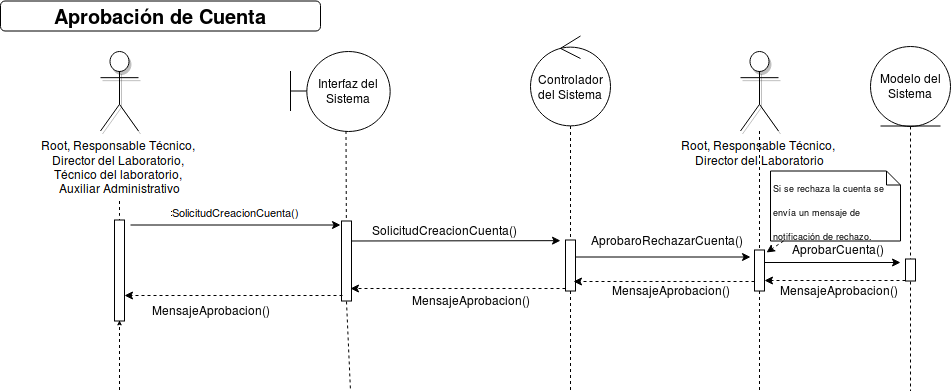

The diagram above was exported from draw.io. Its source (the exported page's mxGraphModel, read from the mxfile embedded in the PNG):
<mxGraphModel dx="823" dy="2189.5" grid="1" gridSize="10" guides="1" tooltips="1" connect="1" arrows="1" fold="1" page="1" pageScale="1.5" pageWidth="826" pageHeight="1169" math="0" shadow="0">
  <root>
    <mxCell id="0" style=";html=1;" />
    <mxCell id="1" style=";html=1;" parent="0" />
    <mxCell id="289f15781f81b178-92" style="edgeStyle=orthogonalEdgeStyle;rounded=0;html=1;dashed=1;jettySize=auto;orthogonalLoop=1;endArrow=none;endFill=0;" edge="1" parent="1" source="2">
      <mxGeometry relative="1" as="geometry">
        <mxPoint x="169" y="370" as="targetPoint" />
      </mxGeometry>
    </mxCell>
    <mxCell id="2" value="" style="fillColor=#FFFFFF;strokeColor=#000000;html=1;" vertex="1" parent="1">
      <mxGeometry x="164" y="199" width="10" height="101" as="geometry" />
    </mxCell>
    <mxCell id="4" value="&lt;span id=&quot;docs-internal-guid-56f9a9c4-5a0a-3bbd-97fd-1e0723168f9b&quot;&gt;&lt;span&gt;Root, Responsable Técnico,&amp;nbsp;&lt;/span&gt;&lt;/span&gt;&lt;div&gt;&lt;span&gt;&lt;span&gt;Director del Laboratorio,&amp;nbsp;&lt;/span&gt;&lt;/span&gt;&lt;/div&gt;&lt;div&gt;&lt;span&gt;&lt;span&gt;Técnico del laboratorio,&amp;nbsp;&lt;/span&gt;&lt;/span&gt;&lt;/div&gt;&lt;div&gt;&lt;span&gt;Auxiliar Administrativo&lt;/span&gt;&lt;/div&gt;" style="shape=umlActor;verticalLabelPosition=bottom;labelBackgroundColor=#ffffff;verticalAlign=top;html=1;shadow=1;fontFamily=Helvetica;fontSize=12;fontColor=#000000;align=center;strokeColor=#000000;fillColor=#FFFFFF;" vertex="1" parent="1">
      <mxGeometry x="150" y="30" width="38" height="80" as="geometry" />
    </mxCell>
    <mxCell id="289f15781f81b178-99" style="html=1;endArrow=classic;endFill=1;jettySize=auto;orthogonalLoop=1;strokeWidth=1;rounded=0;" edge="1" parent="1">
      <mxGeometry relative="1" as="geometry">
        <mxPoint x="610" y="219.6470588235295" as="targetPoint" />
        <mxPoint x="396" y="220" as="sourcePoint" />
      </mxGeometry>
    </mxCell>
    <mxCell id="6" value="" style="fillColor=#FFFFFF;strokeColor=#000000;html=1;" vertex="1" parent="1">
      <mxGeometry x="391" y="200" width="10" height="80" as="geometry" />
    </mxCell>
    <mxCell id="8" value="" style="edgeStyle=none;endArrow=none;dashed=1;html=1;" edge="1" parent="1" target="6">
      <mxGeometry x="272.3350694444445" y="165" width="100" height="100" as="geometry">
        <mxPoint x="395.4999999999998" y="110" as="sourcePoint" />
        <mxPoint x="347.5761959876544" y="165" as="targetPoint" />
      </mxGeometry>
    </mxCell>
    <mxCell id="9" value="SolicitudCreacionCuenta()" style="edgeStyle=none;verticalLabelPosition=top;verticalAlign=bottom;html=1;" edge="1" parent="1">
      <mxGeometry width="100" height="100" as="geometry">
        <mxPoint x="180" y="204" as="sourcePoint" />
        <mxPoint x="390" y="204" as="targetPoint" />
        <mxPoint y="-4" as="offset" />
      </mxGeometry>
    </mxCell>
    <mxCell id="25" value="" style="endArrow=none;dashed=1;html=1;exitX=0.5;exitY=1;" edge="1" parent="1" source="6b46c498ff263841-85">
      <mxGeometry x="727.3350694444446" y="165" width="100" height="100" as="geometry">
        <mxPoint x="900" y="120" as="sourcePoint" />
        <mxPoint x="960" y="370" as="targetPoint" />
      </mxGeometry>
    </mxCell>
    <mxCell id="33" value="" style="edgeStyle=elbowEdgeStyle;elbow=horizontal;endArrow=none;dashed=1;html=1;" edge="1" parent="1" target="2">
      <mxGeometry x="230.00000000000003" y="310" width="100" height="100" as="geometry">
        <mxPoint x="169" y="180" as="sourcePoint" />
        <mxPoint x="330" y="310" as="targetPoint" />
      </mxGeometry>
    </mxCell>
    <mxCell id="71" value="Aprobación de Cuenta" style="rounded=1;fontStyle=1;fillColor=#FFFFFF;strokeColor=#000000;html=1;fontSize=20;" vertex="1" parent="1">
      <mxGeometry x="50" y="-20" width="320" height="30" as="geometry" />
    </mxCell>
    <mxCell id="289f15781f81b178-93" value="Interfaz del Sistema" style="shape=umlBoundary;whiteSpace=wrap;html=1;" vertex="1" parent="1">
      <mxGeometry x="340" y="30" width="100" height="80" as="geometry" />
    </mxCell>
    <mxCell id="289f15781f81b178-96" style="edgeStyle=orthogonalEdgeStyle;rounded=0;html=1;dashed=1;endArrow=none;endFill=0;jettySize=auto;orthogonalLoop=1;" edge="1" parent="1" source="289f15781f81b178-94" target="289f15781f81b178-105">
      <mxGeometry relative="1" as="geometry">
        <mxPoint x="620" y="629.4117647058823" as="targetPoint" />
      </mxGeometry>
    </mxCell>
    <mxCell id="289f15781f81b178-94" value="Controlador del Sistema" style="ellipse;shape=umlControl;whiteSpace=wrap;html=1;" vertex="1" parent="1">
      <mxGeometry x="580" y="15" width="80" height="90" as="geometry" />
    </mxCell>
    <mxCell id="289f15781f81b178-95" value="Modelo del Sistema" style="ellipse;shape=umlEntity;whiteSpace=wrap;html=1;" vertex="1" parent="1">
      <mxGeometry x="920" y="25" width="80" height="80" as="geometry" />
    </mxCell>
    <mxCell id="289f15781f81b178-98" style="edgeStyle=orthogonalEdgeStyle;rounded=0;html=1;exitX=0;exitY=0.5;entryX=0;entryY=0.5;dashed=1;endArrow=none;endFill=0;jettySize=auto;orthogonalLoop=1;" edge="1" parent="1" source="6" target="6">
      <mxGeometry relative="1" as="geometry" />
    </mxCell>
    <mxCell id="289f15781f81b178-104" value="&lt;span&gt;SolicitudCreacionCuenta()&lt;/span&gt;" style="text;html=1;resizable=0;points=[];autosize=1;align=left;verticalAlign=top;spacingTop=-4;strokeColor=none;" vertex="1" parent="1">
      <mxGeometry x="420" y="200" width="160" height="20" as="geometry" />
    </mxCell>
    <mxCell id="289f15781f81b178-109" style="rounded=0;html=1;endArrow=classic;endFill=1;jettySize=auto;orthogonalLoop=1;strokeWidth=1;" edge="1" parent="1" source="289f15781f81b178-105">
      <mxGeometry relative="1" as="geometry">
        <mxPoint x="800" y="236" as="targetPoint" />
      </mxGeometry>
    </mxCell>
    <mxCell id="289f15781f81b178-105" value="" style="html=1;points=[];perimeter=orthogonalPerimeter;" vertex="1" parent="1">
      <mxGeometry x="615" y="219" width="10" height="51" as="geometry" />
    </mxCell>
    <mxCell id="289f15781f81b178-110" value="AprobaroRechazarCuenta()" style="text;html=1;resizable=0;points=[];autosize=1;align=left;verticalAlign=top;spacingTop=-4;" vertex="1" parent="1">
      <mxGeometry x="639" y="210" width="170" height="20" as="geometry" />
    </mxCell>
    <mxCell id="289f15781f81b178-133" style="edgeStyle=none;rounded=0;html=1;exitX=0.5;exitY=1;dashed=1;endArrow=none;endFill=0;jettySize=auto;orthogonalLoop=1;strokeWidth=1;fontSize=20;" edge="1" parent="1" source="6">
      <mxGeometry relative="1" as="geometry">
        <mxPoint x="400" y="370" as="targetPoint" />
        <mxPoint x="398" y="380" as="sourcePoint" />
      </mxGeometry>
    </mxCell>
    <mxCell id="289f15781f81b178-121" style="edgeStyle=orthogonalEdgeStyle;rounded=0;html=1;endArrow=none;endFill=0;jettySize=auto;orthogonalLoop=1;strokeWidth=1;dashed=1;" edge="1" parent="1" source="289f15781f81b178-105">
      <mxGeometry relative="1" as="geometry">
        <mxPoint x="620" y="370" as="targetPoint" />
        <mxPoint x="619.8823529411766" y="250" as="sourcePoint" />
      </mxGeometry>
    </mxCell>
    <mxCell id="6b46c498ff263841-74" value="&lt;span id=&quot;docs-internal-guid-56f9a9c4-5a0a-3bbd-97fd-1e0723168f9b&quot;&gt;&lt;span&gt;Root, Responsable Técnico,&amp;nbsp;&lt;/span&gt;&lt;/span&gt;&lt;div&gt;&lt;span&gt;&lt;span&gt;Director del Laboratorio&lt;/span&gt;&lt;/span&gt;&lt;/div&gt;" style="shape=umlActor;verticalLabelPosition=bottom;labelBackgroundColor=#ffffff;verticalAlign=top;html=1;shadow=1;fontFamily=Helvetica;fontSize=12;fontColor=#000000;align=center;strokeColor=#000000;fillColor=#FFFFFF;" vertex="1" parent="1">
      <mxGeometry x="790" y="30" width="38" height="80" as="geometry" />
    </mxCell>
    <mxCell id="6b46c498ff263841-77" value="" style="edgeStyle=none;rounded=0;html=1;dashed=1;endArrow=none;endFill=0;jettySize=auto;orthogonalLoop=1;strokeWidth=1;fontSize=20;" edge="1" parent="1" source="6b46c498ff263841-79">
      <mxGeometry relative="1" as="geometry">
        <mxPoint x="809" y="370" as="targetPoint" />
      </mxGeometry>
    </mxCell>
    <mxCell id="6b46c498ff263841-79" value="" style="html=1;points=[];perimeter=orthogonalPerimeter;" vertex="1" parent="1">
      <mxGeometry x="804" y="229" width="10" height="41" as="geometry" />
    </mxCell>
    <mxCell id="6b46c498ff263841-80" value="" style="edgeStyle=none;rounded=0;html=1;dashed=1;endArrow=none;endFill=0;jettySize=auto;orthogonalLoop=1;strokeWidth=1;fontSize=20;" edge="1" parent="1" source="6b46c498ff263841-74" target="6b46c498ff263841-79">
      <mxGeometry relative="1" as="geometry">
        <mxPoint x="809" y="110" as="sourcePoint" />
        <mxPoint x="809" y="480" as="targetPoint" />
      </mxGeometry>
    </mxCell>
    <mxCell id="6b46c498ff263841-83" style="edgeStyle=none;rounded=0;html=1;endArrow=classic;endFill=1;jettySize=auto;orthogonalLoop=1;strokeWidth=1;fontSize=20;entryX=1;entryY=1.1;entryPerimeter=0;" edge="1" parent="1" source="6b46c498ff263841-79" target="6b46c498ff263841-84">
      <mxGeometry relative="1" as="geometry">
        <mxPoint x="960" y="240" as="targetPoint" />
      </mxGeometry>
    </mxCell>
    <mxCell id="6b46c498ff263841-84" value="AprobarCuenta()" style="text;html=1;resizable=0;points=[];autosize=1;align=left;verticalAlign=top;spacingTop=-4;" vertex="1" parent="1">
      <mxGeometry x="840" y="219" width="110" height="20" as="geometry" />
    </mxCell>
    <mxCell id="6b46c498ff263841-85" value="" style="html=1;points=[];perimeter=orthogonalPerimeter;" vertex="1" parent="1">
      <mxGeometry x="955" y="238" width="10" height="22" as="geometry" />
    </mxCell>
    <mxCell id="6b46c498ff263841-86" value="" style="endArrow=none;dashed=1;html=1;exitX=0.5;exitY=1;" edge="1" parent="1" source="289f15781f81b178-95" target="6b46c498ff263841-85">
      <mxGeometry x="727.3350694444446" y="165" width="100" height="100" as="geometry">
        <mxPoint x="960" y="105" as="sourcePoint" />
        <mxPoint x="960" y="470" as="targetPoint" />
      </mxGeometry>
    </mxCell>
    <mxCell id="6b46c498ff263841-87" style="edgeStyle=none;rounded=0;html=1;entryX=1;entryY=0.732;entryPerimeter=0;endArrow=classic;endFill=1;jettySize=auto;orthogonalLoop=1;strokeWidth=1;fontSize=20;dashed=1;" edge="1" parent="1" source="6b46c498ff263841-85" target="6b46c498ff263841-79">
      <mxGeometry relative="1" as="geometry" />
    </mxCell>
    <mxCell id="6b46c498ff263841-88" value="MensajeAprobacion()" style="text;html=1;resizable=0;points=[];autosize=1;align=left;verticalAlign=top;spacingTop=-4;" vertex="1" parent="1">
      <mxGeometry x="828" y="260" width="130" height="20" as="geometry" />
    </mxCell>
    <mxCell id="6b46c498ff263841-89" style="edgeStyle=none;rounded=0;html=1;dashed=1;endArrow=classic;endFill=1;jettySize=auto;orthogonalLoop=1;strokeWidth=1;fontSize=20;entryX=0.8;entryY=0.804;entryPerimeter=0;" edge="1" parent="1" source="6b46c498ff263841-79" target="289f15781f81b178-105">
      <mxGeometry relative="1" as="geometry">
        <mxPoint x="630" y="260" as="targetPoint" />
      </mxGeometry>
    </mxCell>
    <mxCell id="6b46c498ff263841-90" value="MensajeAprobacion()" style="text;html=1;resizable=0;points=[];autosize=1;align=left;verticalAlign=top;spacingTop=-4;" vertex="1" parent="1">
      <mxGeometry x="660" y="260" width="130" height="20" as="geometry" />
    </mxCell>
    <mxCell id="6b46c498ff263841-91" style="edgeStyle=none;rounded=0;html=1;entryX=0.9;entryY=0.838;entryPerimeter=0;endArrow=classic;endFill=1;jettySize=auto;orthogonalLoop=1;strokeWidth=1;fontSize=20;dashed=1;" edge="1" parent="1" source="289f15781f81b178-105" target="6">
      <mxGeometry relative="1" as="geometry" />
    </mxCell>
    <mxCell id="6b46c498ff263841-92" value="MensajeAprobacion()" style="text;html=1;resizable=0;points=[];autosize=1;align=left;verticalAlign=top;spacingTop=-4;" vertex="1" parent="1">
      <mxGeometry x="460" y="270" width="130" height="20" as="geometry" />
    </mxCell>
    <mxCell id="6b46c498ff263841-93" style="edgeStyle=none;rounded=0;html=1;exitX=0.5;exitY=1;dashed=1;endArrow=classic;endFill=1;jettySize=auto;orthogonalLoop=1;strokeWidth=1;fontSize=20;" edge="1" parent="1" source="2" target="2">
      <mxGeometry relative="1" as="geometry" />
    </mxCell>
    <mxCell id="6b46c498ff263841-94" style="edgeStyle=none;rounded=0;html=1;entryX=1;entryY=0.75;dashed=1;endArrow=classic;endFill=1;jettySize=auto;orthogonalLoop=1;strokeWidth=1;fontSize=20;exitX=0.1;exitY=0.925;exitPerimeter=0;" edge="1" parent="1" source="6" target="2">
      <mxGeometry relative="1" as="geometry" />
    </mxCell>
    <mxCell id="6b46c498ff263841-95" value="MensajeAprobacion()" style="text;html=1;resizable=0;points=[];autosize=1;align=left;verticalAlign=top;spacingTop=-4;" vertex="1" parent="1">
      <mxGeometry x="200" y="280" width="130" height="20" as="geometry" />
    </mxCell>
    <mxCell id="6b46c498ff263841-96" value="&lt;font style=&quot;font-size: 9px&quot;&gt;Si se rechaza la cuenta se envía un mensaje de notificación de rechazo.&lt;/font&gt;" style="shape=note;whiteSpace=wrap;html=1;size=14;verticalAlign=top;align=left;spacingTop=-6;strokeColor=#000000;fontSize=20;" vertex="1" parent="1">
      <mxGeometry x="820" y="150" width="130" height="70" as="geometry" />
    </mxCell>
    <mxCell id="6b46c498ff263841-97" style="edgeStyle=none;rounded=0;html=1;entryX=1.2;entryY=0.049;entryPerimeter=0;dashed=1;endArrow=classic;endFill=1;jettySize=auto;orthogonalLoop=1;strokeWidth=1;fontSize=20;" edge="1" parent="1" source="6b46c498ff263841-96" target="6b46c498ff263841-79">
      <mxGeometry relative="1" as="geometry" />
    </mxCell>
  </root>
</mxGraphModel>